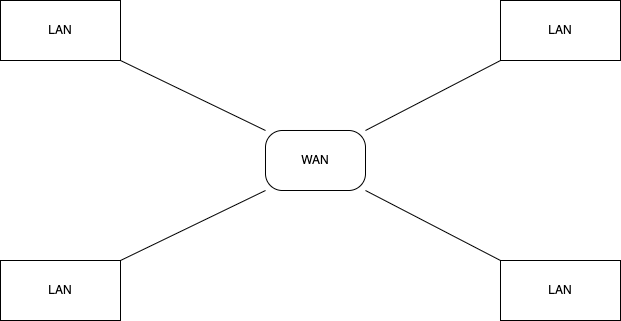

The diagram above was exported from draw.io. Its source (the exported page's mxGraphModel, read from the mxfile embedded in the PNG):
<mxGraphModel dx="695" dy="651" grid="1" gridSize="10" guides="1" tooltips="1" connect="1" arrows="1" fold="1" page="1" pageScale="1" pageWidth="850" pageHeight="1100" math="0" shadow="0">
  <root>
    <mxCell id="0" />
    <mxCell id="1" parent="0" />
    <mxCell id="6" style="edgeStyle=none;html=1;exitX=0;exitY=0;exitDx=0;exitDy=0;entryX=1;entryY=1;entryDx=0;entryDy=0;endArrow=none;endFill=0;" edge="1" parent="1" source="2" target="5">
      <mxGeometry relative="1" as="geometry" />
    </mxCell>
    <mxCell id="9" style="edgeStyle=none;html=1;exitX=0;exitY=1;exitDx=0;exitDy=0;entryX=1;entryY=0;entryDx=0;entryDy=0;endArrow=none;endFill=0;" edge="1" parent="1" source="2" target="7">
      <mxGeometry relative="1" as="geometry" />
    </mxCell>
    <mxCell id="10" style="edgeStyle=none;html=1;exitX=1;exitY=1;exitDx=0;exitDy=0;entryX=0;entryY=0;entryDx=0;entryDy=0;endArrow=none;endFill=0;" edge="1" parent="1" source="2" target="8">
      <mxGeometry relative="1" as="geometry" />
    </mxCell>
    <mxCell id="11" style="edgeStyle=none;html=1;exitX=1;exitY=0;exitDx=0;exitDy=0;entryX=0;entryY=1;entryDx=0;entryDy=0;fontSize=20;endArrow=none;endFill=0;" edge="1" parent="1" source="2" target="4">
      <mxGeometry relative="1" as="geometry" />
    </mxCell>
    <mxCell id="2" value="WAN" style="rounded=1;whiteSpace=wrap;html=1;arcSize=28;" vertex="1" parent="1">
      <mxGeometry x="375" y="230" width="100" height="60" as="geometry" />
    </mxCell>
    <mxCell id="4" value="LAN" style="rounded=0;whiteSpace=wrap;html=1;" vertex="1" parent="1">
      <mxGeometry x="610" y="100" width="120" height="60" as="geometry" />
    </mxCell>
    <mxCell id="5" value="LAN" style="rounded=0;whiteSpace=wrap;html=1;" vertex="1" parent="1">
      <mxGeometry x="110" y="100" width="120" height="60" as="geometry" />
    </mxCell>
    <mxCell id="7" value="LAN" style="rounded=0;whiteSpace=wrap;html=1;" vertex="1" parent="1">
      <mxGeometry x="110" y="360" width="120" height="60" as="geometry" />
    </mxCell>
    <mxCell id="8" value="LAN" style="rounded=0;whiteSpace=wrap;html=1;" vertex="1" parent="1">
      <mxGeometry x="610" y="360" width="120" height="60" as="geometry" />
    </mxCell>
  </root>
</mxGraphModel>